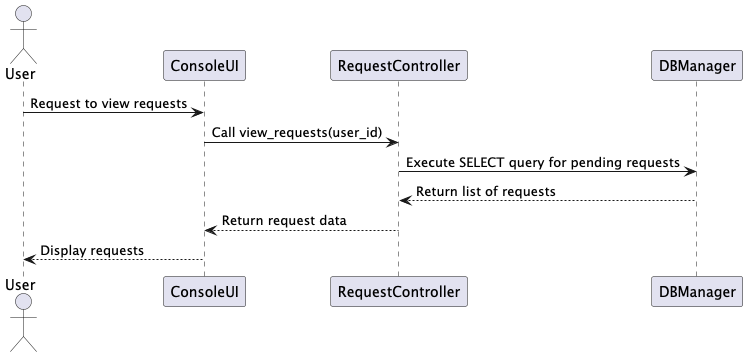

The diagram above was rendered by PlantUML. Its source (embedded in the PNG):
@startuml
actor User as U
participant ConsoleUI as UI
participant RequestController as RC
participant DBManager as DB

U -> UI: Request to view requests
UI -> RC: Call view_requests(user_id)
RC -> DB: Execute SELECT query for pending requests
DB --> RC: Return list of requests
RC --> UI: Return request data
UI --> U: Display requests
@enduml